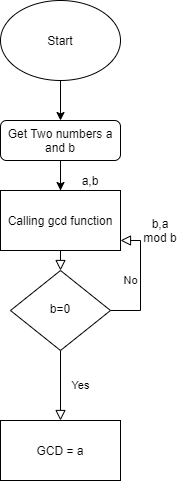

The diagram above was exported from draw.io. Its source (the exported page's mxGraphModel, read from the mxfile embedded in the PNG):
<mxGraphModel dx="782" dy="1676" grid="1" gridSize="10" guides="1" tooltips="1" connect="1" arrows="1" fold="1" page="1" pageScale="1" pageWidth="827" pageHeight="1169" math="0" shadow="0">
  <root>
    <mxCell id="WIyWlLk6GJQsqaUBKTNV-0" />
    <mxCell id="WIyWlLk6GJQsqaUBKTNV-1" parent="WIyWlLk6GJQsqaUBKTNV-0" />
    <mxCell id="WIyWlLk6GJQsqaUBKTNV-2" value="" style="rounded=0;html=1;jettySize=auto;orthogonalLoop=1;fontSize=11;endArrow=block;endFill=0;endSize=8;strokeWidth=1;shadow=0;labelBackgroundColor=none;edgeStyle=orthogonalEdgeStyle;" parent="WIyWlLk6GJQsqaUBKTNV-1" source="WIyWlLk6GJQsqaUBKTNV-3" target="WIyWlLk6GJQsqaUBKTNV-6" edge="1">
      <mxGeometry relative="1" as="geometry" />
    </mxCell>
    <mxCell id="WIyWlLk6GJQsqaUBKTNV-3" value="Get Two numbers a and b" style="rounded=1;whiteSpace=wrap;html=1;fontSize=12;glass=0;strokeWidth=1;shadow=0;" parent="WIyWlLk6GJQsqaUBKTNV-1" vertex="1">
      <mxGeometry x="160" y="80" width="120" height="40" as="geometry" />
    </mxCell>
    <mxCell id="WIyWlLk6GJQsqaUBKTNV-4" value="Yes" style="rounded=0;html=1;jettySize=auto;orthogonalLoop=1;fontSize=11;endArrow=block;endFill=0;endSize=8;strokeWidth=1;shadow=0;labelBackgroundColor=none;edgeStyle=orthogonalEdgeStyle;" parent="WIyWlLk6GJQsqaUBKTNV-1" source="WIyWlLk6GJQsqaUBKTNV-6" edge="1">
      <mxGeometry y="20" relative="1" as="geometry">
        <mxPoint as="offset" />
        <mxPoint x="220" y="380" as="targetPoint" />
        <Array as="points">
          <mxPoint x="220" y="280" />
          <mxPoint x="220" y="280" />
        </Array>
      </mxGeometry>
    </mxCell>
    <mxCell id="WIyWlLk6GJQsqaUBKTNV-5" value="No" style="edgeStyle=orthogonalEdgeStyle;rounded=0;html=1;jettySize=auto;orthogonalLoop=1;fontSize=11;endArrow=block;endFill=0;endSize=8;strokeWidth=1;shadow=0;labelBackgroundColor=none;entryX=1;entryY=0.833;entryDx=0;entryDy=0;entryPerimeter=0;" parent="WIyWlLk6GJQsqaUBKTNV-1" source="WIyWlLk6GJQsqaUBKTNV-6" target="wQI_pdSr-dos6Ufj0sLz-2" edge="1">
      <mxGeometry y="10" relative="1" as="geometry">
        <mxPoint as="offset" />
        <mxPoint x="290" y="200" as="targetPoint" />
        <Array as="points">
          <mxPoint x="300" y="270" />
          <mxPoint x="300" y="200" />
        </Array>
      </mxGeometry>
    </mxCell>
    <mxCell id="WIyWlLk6GJQsqaUBKTNV-6" value="b=0" style="rhombus;whiteSpace=wrap;html=1;shadow=0;fontFamily=Helvetica;fontSize=12;align=center;strokeWidth=1;spacing=6;spacingTop=-4;" parent="WIyWlLk6GJQsqaUBKTNV-1" vertex="1">
      <mxGeometry x="170" y="230" width="100" height="80" as="geometry" />
    </mxCell>
    <mxCell id="wQI_pdSr-dos6Ufj0sLz-0" value="Start" style="ellipse;whiteSpace=wrap;html=1;" vertex="1" parent="WIyWlLk6GJQsqaUBKTNV-1">
      <mxGeometry x="160" y="-40" width="120" height="80" as="geometry" />
    </mxCell>
    <mxCell id="wQI_pdSr-dos6Ufj0sLz-1" value="" style="endArrow=classic;html=1;exitX=0.5;exitY=1;exitDx=0;exitDy=0;entryX=0.5;entryY=0;entryDx=0;entryDy=0;" edge="1" parent="WIyWlLk6GJQsqaUBKTNV-1" source="wQI_pdSr-dos6Ufj0sLz-0" target="WIyWlLk6GJQsqaUBKTNV-3">
      <mxGeometry width="50" height="50" relative="1" as="geometry">
        <mxPoint x="380" y="-10" as="sourcePoint" />
        <mxPoint x="430" y="-60" as="targetPoint" />
      </mxGeometry>
    </mxCell>
    <mxCell id="wQI_pdSr-dos6Ufj0sLz-2" value="Calling gcd function" style="rounded=0;whiteSpace=wrap;html=1;" vertex="1" parent="WIyWlLk6GJQsqaUBKTNV-1">
      <mxGeometry x="160" y="150" width="120" height="60" as="geometry" />
    </mxCell>
    <mxCell id="wQI_pdSr-dos6Ufj0sLz-4" value="" style="endArrow=classic;html=1;exitX=0.5;exitY=1;exitDx=0;exitDy=0;entryX=0.5;entryY=0;entryDx=0;entryDy=0;" edge="1" parent="WIyWlLk6GJQsqaUBKTNV-1" source="WIyWlLk6GJQsqaUBKTNV-3" target="wQI_pdSr-dos6Ufj0sLz-2">
      <mxGeometry width="50" height="50" relative="1" as="geometry">
        <mxPoint x="360" y="190" as="sourcePoint" />
        <mxPoint x="410" y="140" as="targetPoint" />
      </mxGeometry>
    </mxCell>
    <mxCell id="wQI_pdSr-dos6Ufj0sLz-5" value="a,b" style="text;html=1;strokeColor=none;fillColor=none;align=center;verticalAlign=middle;whiteSpace=wrap;rounded=0;" vertex="1" parent="WIyWlLk6GJQsqaUBKTNV-1">
      <mxGeometry x="230" y="130" width="40" height="20" as="geometry" />
    </mxCell>
    <mxCell id="wQI_pdSr-dos6Ufj0sLz-6" value="b,a mod b" style="text;html=1;strokeColor=none;fillColor=none;align=center;verticalAlign=middle;whiteSpace=wrap;rounded=0;" vertex="1" parent="WIyWlLk6GJQsqaUBKTNV-1">
      <mxGeometry x="300" y="180" width="40" height="20" as="geometry" />
    </mxCell>
    <mxCell id="wQI_pdSr-dos6Ufj0sLz-7" value="GCD = a" style="rounded=0;whiteSpace=wrap;html=1;" vertex="1" parent="WIyWlLk6GJQsqaUBKTNV-1">
      <mxGeometry x="160" y="380" width="120" height="60" as="geometry" />
    </mxCell>
  </root>
</mxGraphModel>